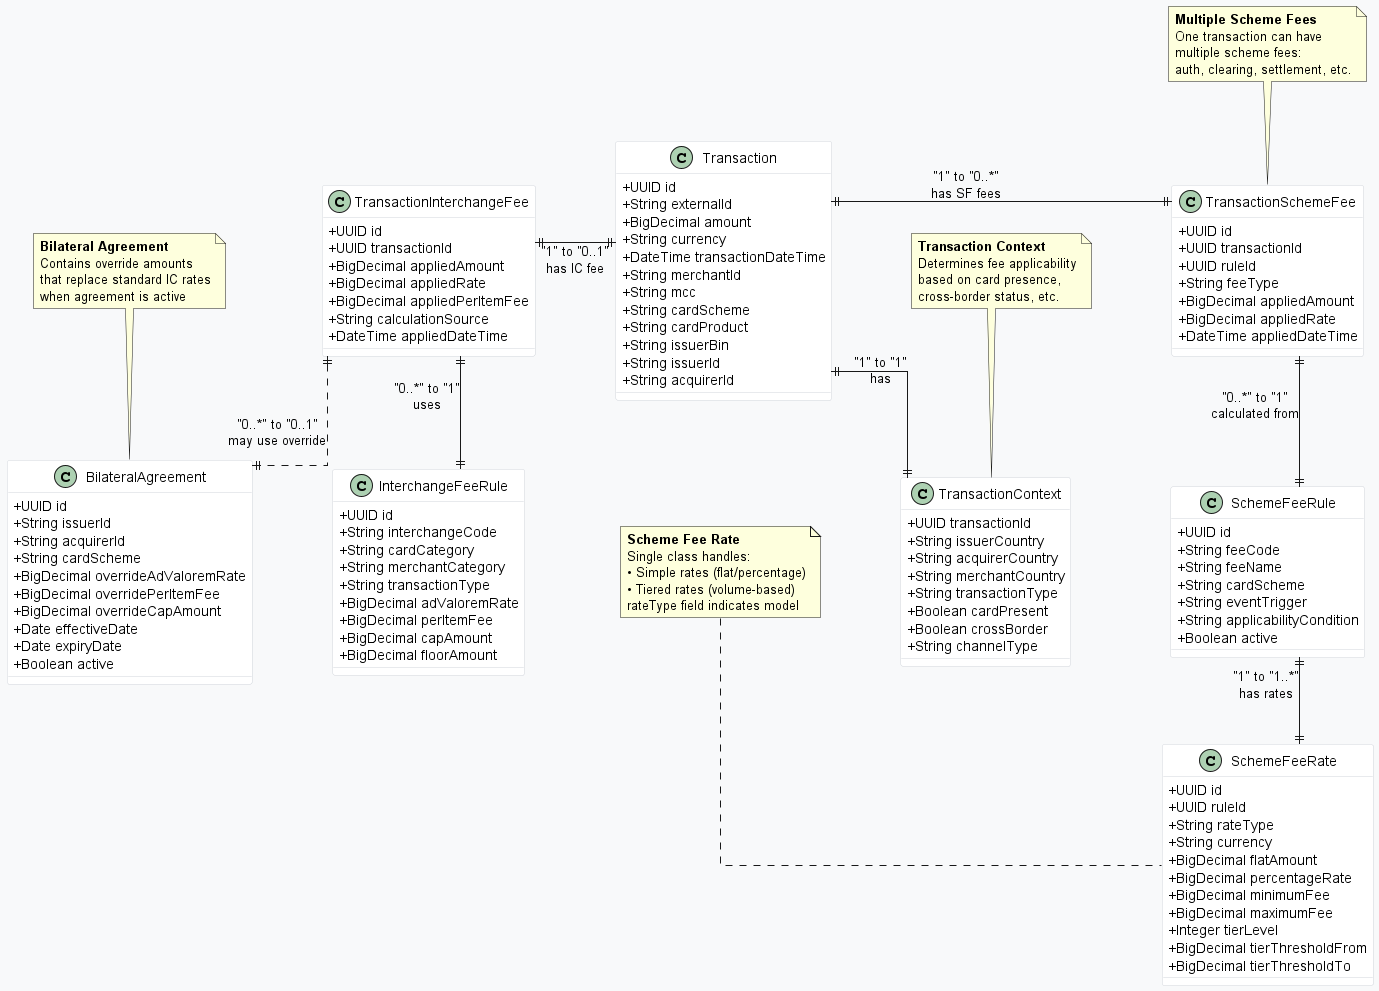

The diagram above was rendered by PlantUML. Its source (embedded in the PNG):
@startuml
skinparam classAttributeIconSize 0
skinparam backgroundColor #f8f9fa
skinparam linetype ortho
skinparam minlen 3
skinparam nodesep 80
skinparam ranksep 60
skinparam class {
    BackgroundColor #ffffff
    BorderColor #d1d5db
}

' Central Transaction
class Transaction {
    +UUID id
    +String externalId
    +BigDecimal amount
    +String currency
    +DateTime transactionDateTime
    +String merchantId
    +String mcc
    +String cardScheme
    +String cardProduct
    +String issuerBin
    +String issuerId
    +String acquirerId
}

' Context above Transaction
class TransactionContext {
    +UUID transactionId
    +String issuerCountry
    +String acquirerCountry
    +String merchantCountry
    +String transactionType
    +Boolean cardPresent
    +Boolean crossBorder
    +String channelType
}

' Interchange Fee - Left vertical column
class TransactionInterchangeFee {
    +UUID id
    +UUID transactionId
    +BigDecimal appliedAmount
    +BigDecimal appliedRate
    +BigDecimal appliedPerItemFee
    +String calculationSource
    +DateTime appliedDateTime
}

class InterchangeFeeRule {
    +UUID id
    +String interchangeCode
    +String cardCategory
    +String merchantCategory
    +String transactionType
    +BigDecimal adValoremRate
    +BigDecimal perItemFee
    +BigDecimal capAmount
    +BigDecimal floorAmount
}

class BilateralAgreement {
    +UUID id
    +String issuerId
    +String acquirerId
    +String cardScheme
    +BigDecimal overrideAdValoremRate
    +BigDecimal overridePerItemFee
    +BigDecimal overrideCapAmount
    +Date effectiveDate
    +Date expiryDate
    +Boolean active
}

' Scheme Fee - Right vertical column
class TransactionSchemeFee {
    +UUID id
    +UUID transactionId
    +UUID ruleId
    +String feeType
    +BigDecimal appliedAmount
    +BigDecimal appliedRate
    +DateTime appliedDateTime
}

class SchemeFeeRule {
    +UUID id
    +String feeCode
    +String feeName
    +String cardScheme
    +String eventTrigger
    +String applicabilityCondition
    +Boolean active
}

class SchemeFeeRate {
    +UUID id
    +UUID ruleId
    +String rateType
    +String currency
    +BigDecimal flatAmount
    +BigDecimal percentageRate
    +BigDecimal minimumFee
    +BigDecimal maximumFee
    +Integer tierLevel
    +BigDecimal tierThresholdFrom
    +BigDecimal tierThresholdTo
}

' Enhanced layout control with more separation
TransactionContext -[hidden]down- Transaction
Transaction -[hidden]left- TransactionInterchangeFee
Transaction -[hidden]right- TransactionSchemeFee
TransactionInterchangeFee -[hidden]down- InterchangeFeeRule
InterchangeFeeRule -[hidden]left- BilateralAgreement
TransactionSchemeFee -[hidden]down- SchemeFeeRule
SchemeFeeRule -[hidden]down- SchemeFeeRate

' Relationships with strategic routing to avoid overlaps
Transaction ||--|| TransactionContext : "1" to "1"\nhas

Transaction ||--|| TransactionInterchangeFee : "1" to "0..1"\nhas IC fee

Transaction ||--|| TransactionSchemeFee : "1" to "0..*"\nhas SF fees

TransactionInterchangeFee ||--|| InterchangeFeeRule : "0..*" to "1"\nuses

TransactionInterchangeFee ||..|| BilateralAgreement : "0..*" to "0..1"\nmay use override

TransactionSchemeFee ||--|| SchemeFeeRule : "0..*" to "1"\ncalculated from

SchemeFeeRule ||--|| SchemeFeeRate : "1" to "1..*"\nhas rates

' Strategically positioned notes
note as N1
  **Transaction Context**
  Determines fee applicability
  based on card presence, 
  cross-border status, etc.
end note

note as N2
  **Bilateral Agreement**
  Contains override amounts
  that replace standard IC rates
  when agreement is active
end note

note as N3
  **Scheme Fee Rate**
  Single class handles:
  • Simple rates (flat/percentage)
  • Tiered rates (volume-based)
  rateType field indicates model
end note

note as N4
  **Multiple Scheme Fees**
  One transaction can have
  multiple scheme fees:
  auth, clearing, settlement, etc.
end note

N1 .. TransactionContext
N2 .. BilateralAgreement
N3 .. SchemeFeeRate
N4 .. TransactionSchemeFee

@enduml